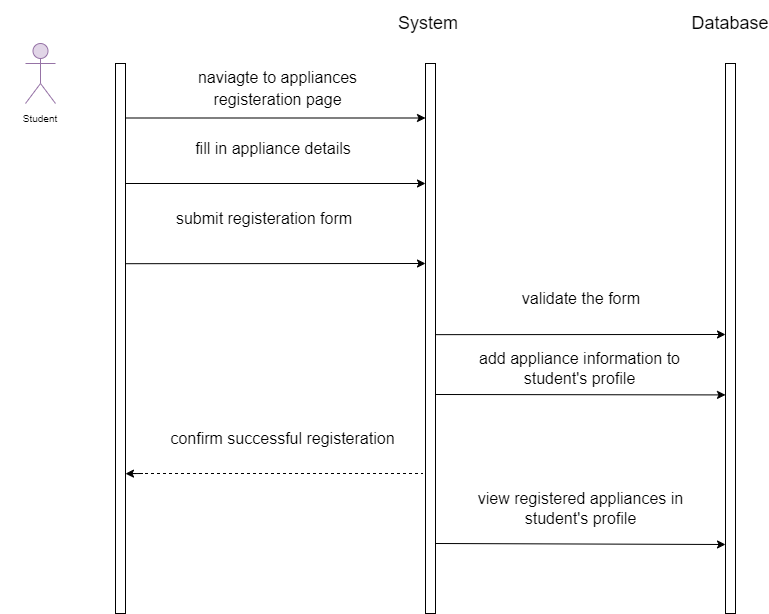

The diagram above was exported from draw.io. Its source (the exported page's mxGraphModel, read from the mxfile embedded in the PNG):
<mxGraphModel dx="576" dy="432" grid="1" gridSize="10" guides="1" tooltips="1" connect="1" arrows="0" fold="1" page="1" pageScale="1" pageWidth="850" pageHeight="1100" background="#ffffff" math="0" shadow="0">
  <root>
    <mxCell id="0" />
    <mxCell id="1" parent="0" />
    <mxCell id="2" value="" style="rounded=0;whiteSpace=wrap;html=1;" vertex="1" parent="1">
      <mxGeometry x="130" y="80" width="10" height="550" as="geometry" />
    </mxCell>
    <mxCell id="3" value="" style="shape=umlActor;verticalLabelPosition=bottom;verticalAlign=top;html=1;outlineConnect=0;fontSize=10;fillColor=#e1d5e7;strokeColor=#9673a6;" vertex="1" parent="1">
      <mxGeometry x="40" y="60" width="30" height="60" as="geometry" />
    </mxCell>
    <mxCell id="4" value="Student" style="text;html=1;strokeColor=none;fillColor=none;align=center;verticalAlign=middle;whiteSpace=wrap;rounded=0;fontSize=10;" vertex="1" parent="1">
      <mxGeometry x="15" y="120" width="80" height="30" as="geometry" />
    </mxCell>
    <mxCell id="5" value="" style="rounded=0;whiteSpace=wrap;html=1;" vertex="1" parent="1">
      <mxGeometry x="440" y="80" width="10" height="550" as="geometry" />
    </mxCell>
    <mxCell id="6" value="" style="rounded=0;whiteSpace=wrap;html=1;" vertex="1" parent="1">
      <mxGeometry x="740" y="80" width="10" height="550" as="geometry" />
    </mxCell>
    <mxCell id="7" value="&lt;font style=&quot;font-size: 18px;&quot;&gt;System&amp;nbsp;&lt;/font&gt;" style="text;html=1;strokeColor=none;fillColor=none;align=center;verticalAlign=middle;whiteSpace=wrap;rounded=0;fontSize=10;" vertex="1" parent="1">
      <mxGeometry x="402.5" y="17.5" width="85" height="45" as="geometry" />
    </mxCell>
    <mxCell id="8" value="Database" style="text;html=1;strokeColor=none;fillColor=none;align=center;verticalAlign=middle;whiteSpace=wrap;rounded=0;fontSize=18;" vertex="1" parent="1">
      <mxGeometry x="715" y="25" width="60" height="30" as="geometry" />
    </mxCell>
    <mxCell id="9" value="&lt;span style=&quot;font-size: 16px;&quot;&gt;naviagte to appliances registeration page&lt;/span&gt;" style="text;html=1;strokeColor=none;fillColor=none;align=center;verticalAlign=middle;whiteSpace=wrap;rounded=0;fontSize=18;" vertex="1" parent="1">
      <mxGeometry x="186.25" y="90" width="212.5" height="30" as="geometry" />
    </mxCell>
    <mxCell id="10" value="" style="endArrow=classic;html=1;fontSize=18;" edge="1" parent="1">
      <mxGeometry width="50" height="50" relative="1" as="geometry">
        <mxPoint x="140" y="200" as="sourcePoint" />
        <mxPoint x="440" y="200" as="targetPoint" />
      </mxGeometry>
    </mxCell>
    <mxCell id="11" value="&lt;span style=&quot;font-size: 16px;&quot;&gt;fill in appliance details&lt;/span&gt;" style="text;html=1;strokeColor=none;fillColor=none;align=center;verticalAlign=middle;whiteSpace=wrap;rounded=0;fontSize=18;" vertex="1" parent="1">
      <mxGeometry x="182.5" y="150" width="210" height="30" as="geometry" />
    </mxCell>
    <mxCell id="12" value="&lt;span style=&quot;font-size: 16px;&quot;&gt;submit registeration form&lt;/span&gt;" style="text;html=1;strokeColor=none;fillColor=none;align=center;verticalAlign=middle;whiteSpace=wrap;rounded=0;fontSize=18;" vertex="1" parent="1">
      <mxGeometry x="171.25" y="220" width="216.25" height="30" as="geometry" />
    </mxCell>
    <mxCell id="13" value="" style="endArrow=classic;html=1;fontSize=18;entryX=0.2;entryY=0.454;entryDx=0;entryDy=0;entryPerimeter=0;" edge="1" parent="1">
      <mxGeometry width="50" height="50" relative="1" as="geometry">
        <mxPoint x="450" y="411" as="sourcePoint" />
        <mxPoint x="740" y="411.4200000000001" as="targetPoint" />
      </mxGeometry>
    </mxCell>
    <mxCell id="14" value="add appliance information to student's profile" style="text;html=1;align=center;verticalAlign=middle;whiteSpace=wrap;rounded=0;fontSize=16;" vertex="1" parent="1">
      <mxGeometry x="472.5" y="370" width="242.5" height="30" as="geometry" />
    </mxCell>
    <mxCell id="15" value="view registered appliances in student's profile" style="text;html=1;strokeColor=none;fillColor=none;align=center;verticalAlign=middle;whiteSpace=wrap;rounded=0;fontSize=16;" vertex="1" parent="1">
      <mxGeometry x="474.38" y="510" width="242.5" height="30" as="geometry" />
    </mxCell>
    <mxCell id="17" value="&lt;span style=&quot;font-size: 16px;&quot;&gt;validate the form&lt;/span&gt;" style="text;html=1;strokeColor=none;fillColor=none;align=center;verticalAlign=middle;whiteSpace=wrap;rounded=0;fontSize=18;" vertex="1" parent="1">
      <mxGeometry x="487.5" y="300" width="216.25" height="30" as="geometry" />
    </mxCell>
    <mxCell id="18" value="" style="endArrow=none;dashed=1;html=1;fontSize=16;entryX=0;entryY=0.96;entryDx=0;entryDy=0;entryPerimeter=0;" edge="1" parent="1">
      <mxGeometry width="50" height="50" relative="1" as="geometry">
        <mxPoint x="147.5" y="490" as="sourcePoint" />
        <mxPoint x="437.5" y="490" as="targetPoint" />
      </mxGeometry>
    </mxCell>
    <mxCell id="19" value="" style="endArrow=classic;html=1;fontSize=18;entryX=0.2;entryY=0.454;entryDx=0;entryDy=0;entryPerimeter=0;" edge="1" parent="1">
      <mxGeometry width="50" height="50" relative="1" as="geometry">
        <mxPoint x="157.5" y="490" as="sourcePoint" />
        <mxPoint x="139.99999999999983" y="490.18000000000006" as="targetPoint" />
      </mxGeometry>
    </mxCell>
    <mxCell id="20" value="" style="endArrow=classic;html=1;fontSize=18;exitX=1;exitY=0.493;exitDx=0;exitDy=0;exitPerimeter=0;" edge="1" parent="1" source="5">
      <mxGeometry width="50" height="50" relative="1" as="geometry">
        <mxPoint x="460" y="350" as="sourcePoint" />
        <mxPoint x="740" y="351" as="targetPoint" />
      </mxGeometry>
    </mxCell>
    <mxCell id="21" value="" style="endArrow=classic;html=1;fontSize=18;" edge="1" parent="1">
      <mxGeometry width="50" height="50" relative="1" as="geometry">
        <mxPoint x="140" y="134.5" as="sourcePoint" />
        <mxPoint x="440" y="134.5" as="targetPoint" />
      </mxGeometry>
    </mxCell>
    <mxCell id="22" value="" style="endArrow=classic;html=1;fontSize=18;" edge="1" parent="1">
      <mxGeometry width="50" height="50" relative="1" as="geometry">
        <mxPoint x="450" y="560" as="sourcePoint" />
        <mxPoint x="740" y="561" as="targetPoint" />
      </mxGeometry>
    </mxCell>
    <mxCell id="23" value="confirm successful registeration" style="text;html=1;align=center;verticalAlign=middle;whiteSpace=wrap;rounded=0;fontSize=16;" vertex="1" parent="1">
      <mxGeometry x="176.25" y="440" width="242.5" height="30" as="geometry" />
    </mxCell>
    <mxCell id="24" value="" style="endArrow=classic;html=1;fontSize=18;exitX=1;exitY=0.364;exitDx=0;exitDy=0;exitPerimeter=0;" edge="1" parent="1" source="2">
      <mxGeometry width="50" height="50" relative="1" as="geometry">
        <mxPoint x="150" y="280" as="sourcePoint" />
        <mxPoint x="440" y="280" as="targetPoint" />
      </mxGeometry>
    </mxCell>
  </root>
</mxGraphModel>